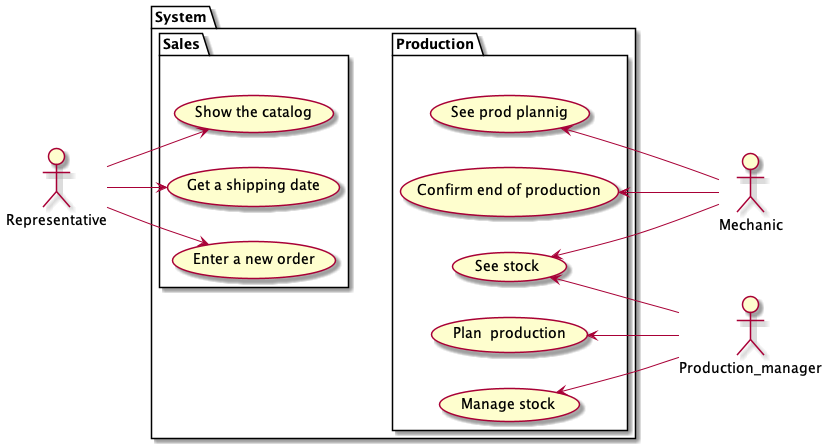

The diagram above was rendered by PlantUML. Its source (embedded in the PNG):
@startuml Prototype

left to right direction

:Representative:
:Production_manager:
:Mechanic:

Package System{
	left to right direction
	Package Sales{
		(Show the catalog) as (uc1)
		(Get a shipping date) as (uc6)
		(Enter a new order) as (uc5)
	}

	Package Production{
		(See prod plannig) as (uc2)
		(See stock) as (uc3)
		(Confirm end of production) as (uc4)
		(Plan  production) as (uc8)
		(Manage stock) as (uc9)
	}
}

uc3 <-- Production_manager
uc8 <-- Production_manager
uc9 <-- Production_manager
uc2 <-- Mechanic 
uc3 <-- Mechanic 
uc4 <-- Mechanic 
Representative --> uc1
Representative --> uc5
Representative --> uc6

Sales -[hidden]-> Production

@enduml